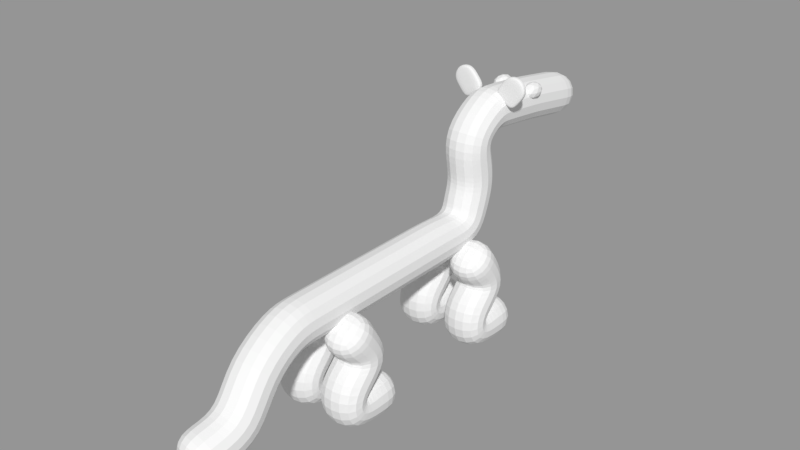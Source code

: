 # Source: scifigunzo.blend  (saved by Blender 2.79.0; exported with 4.5.12 LTS)
import bpy
from mathutils import Matrix  # noqa: F401  (used for matrix-valued properties, if any)

bpy.ops.wm.read_factory_settings(use_empty=True)
scene = bpy.context.scene
scene.name = 'Scene'

# ---- collections
col_collection_1 = bpy.data.collections.new('Collection 1'); scene.collection.children.link(col_collection_1)

# ---- meshes
me_plane = bpy.data.meshes.new('Plane')
me_plane.from_pydata([(0.007133, -0.8846, 1.326), (0.007133, -1.582, 1.165), (0.007133, -1.29, 1.356), (0.007133, -1.478, 0.6452), (0.007133, -1.653, 0.1634), (0.007133, -3.999, 0.1631), (0.007133, 0.2244, 1.139), (0.007133, -4.244, 0.1631), (0.03831, -4.668, -0.05471), (0.1056, -4.917, -0.4195), (0.03564, -5.5, -0.5871), (0.007133, -2.826, 0.1633)], [(1, 3), (2, 1), (0, 2), (3, 4), (11, 5), (6, 0), (5, 7), (7, 8), (8, 9), (9, 10), (4, 11)], [])
me_plane.use_remesh_preserve_volume = False
me_plane.use_remesh_preserve_attributes = False
me_plane.use_mirror_vertex_groups = False
me_plane.update()
me_cube = bpy.data.meshes.new('Cube')
me_cube.from_pydata([(-0.1323, -0.03347, -0.1338), (-0.1323, -0.03347, 0.1308), (-0.09827, 0.0314, -0.09977), (-0.09827, 0.0314, 0.111), (0.1323, -0.03347, -0.1338), (0.1323, -0.03347, 0.1308), (0.09827, 0.0314, -0.09977), (0.09827, 0.0314, 0.111), (-0.1323, -0.001036, -0.1338), (-0.1323, -0.03347, -0.001502), (-0.1323, -0.001036, 0.1308), (-0.09827, 0.0314, -0.001502), (-3.1e-11, 0.0314, -0.09977), (-3.1e-11, 0.0314, 0.1671), (0.09827, 0.0314, -0.001502), (0.1323, -0.001036, -0.1338), (0.1323, -0.001036, 0.1308), (0.1323, -0.03347, -0.001502), (-3.1e-11, -0.03347, -0.1338), (-3.1e-11, -0.03347, 0.2062), (-3.1e-11, -0.001036, 0.2062), (-3.1e-11, -0.001036, -0.1338), (-3.1e-11, -0.03347, -0.001502), (0.1323, -0.001036, -0.001502), (-0.1323, -0.001036, -0.001502), (-0.1323, 0.0314, -0.001502), (-0.1323, 0.0314, -0.1338), (-3.1e-11, 0.0314, -0.1338), (-3.1e-11, 0.0314, 0.2062), (0.1323, 0.0314, 0.1308), (0.1323, 0.0314, -0.001502), (0.1323, 0.0314, -0.1338), (-0.1323, 0.0314, 0.1308), (-3.1e-11, 0.00623, -0.001502), (0.09827, 0.00623, -0.001502), (-0.09827, 0.00623, -0.001502), (-3.1e-11, 0.00623, -0.09977), (-3.1e-11, 0.00623, 0.1671), (-0.09827, 0.00623, -0.09977), (0.09827, 0.00623, 0.111), (0.09827, 0.00623, -0.09977), (-0.09827, 0.00623, 0.111)], [], [(24, 10, 32, 25), (13, 7, 39, 37), (23, 16, 5, 17), (22, 19, 1, 9), (21, 15, 4, 18), (20, 10, 1, 19), (16, 20, 19, 5), (29, 28, 20, 16), (28, 32, 10, 20), (8, 21, 18, 0), (26, 27, 21, 8), (27, 31, 15, 21), (18, 22, 9, 0), (4, 17, 22, 18), (17, 5, 19, 22), (15, 23, 17, 4), (31, 30, 23, 15), (30, 29, 16, 23), (11, 3, 41, 35), (3, 13, 37, 41), (12, 2, 38, 36), (8, 24, 25, 26), (0, 9, 24, 8), (9, 1, 10, 24), (11, 2, 26, 25), (2, 12, 27, 26), (7, 13, 28, 29), (6, 14, 30, 31), (3, 11, 25, 32), (12, 6, 31, 27), (13, 3, 32, 28), (14, 7, 29, 30), (33, 37, 39, 34), (36, 33, 34, 40), (38, 35, 33, 36), (35, 41, 37, 33), (2, 11, 35, 38), (7, 14, 34, 39), (6, 12, 36, 40), (14, 6, 40, 34)])
me_cube.use_remesh_preserve_volume = False
me_cube.use_remesh_preserve_attributes = False
me_cube.use_mirror_vertex_groups = False
me_cube.update()
me_icosphere = bpy.data.meshes.new('Icosphere')
me_icosphere.from_pydata([(2.934e-10, 3.887e-09, -0.4206), (0.3043, -0.3248, -0.1881), (-0.1162, -0.5256, -0.1881), (-0.3762, 3.887e-09, -0.1881), (-0.1162, 0.5256, -0.1881), (0.3043, 0.3248, -0.1881), (0.1162, -0.5256, 0.1881), (-0.3043, -0.3248, 0.1881), (-0.3043, 0.3248, 0.1881), (0.1162, 0.5256, 0.1881), (0.3762, 3.887e-09, 0.1881), (2.934e-10, 3.887e-09, 0.4206), (-0.06833, -0.3089, -0.3578), (0.1789, -0.1909, -0.3578), (0.1106, -0.4998, -0.2211), (0.3578, 3.887e-09, -0.2211), (0.1789, 0.1909, -0.3578), (-0.2211, 3.887e-09, -0.3578), (-0.2894, -0.3089, -0.2211), (-0.06833, 0.3089, -0.3578), (-0.2894, 0.3089, -0.2211), (0.1106, 0.4998, -0.2211), (0.4, -0.1909, -2.776e-11), (0.4, 0.1909, -2.776e-11), (2.934e-10, -0.6178, -2.776e-11), (0.2472, -0.4998, -2.776e-11), (-0.4, -0.1909, -2.776e-11), (-0.2472, -0.4998, -2.776e-11), (-0.2472, 0.4998, -2.776e-11), (-0.4, 0.1909, -2.776e-11), (0.2472, 0.4998, -2.776e-11), (2.934e-10, 0.6178, -2.776e-11), (0.2894, -0.3089, 0.2211), (-0.1106, -0.4998, 0.2211), (-0.3578, 3.887e-09, 0.2211), (-0.1106, 0.4998, 0.2211), (0.2894, 0.3089, 0.2211), (0.06833, -0.3089, 0.3578), (0.2211, 3.887e-09, 0.3578), (-0.1789, -0.1909, 0.3578), (-0.1789, 0.1909, 0.3578), (0.06833, 0.3089, 0.3578)], [], [(0, 13, 12), (1, 13, 15), (0, 12, 17), (0, 17, 19), (0, 19, 16), (1, 15, 22), (2, 14, 24), (3, 18, 26), (4, 20, 28), (5, 21, 30), (1, 22, 25), (2, 24, 27), (3, 26, 29), (4, 28, 31), (5, 30, 23), (6, 32, 37), (7, 33, 39), (8, 34, 40), (9, 35, 41), (10, 36, 38), (38, 41, 11), (38, 36, 41), (36, 9, 41), (41, 40, 11), (41, 35, 40), (35, 8, 40), (40, 39, 11), (40, 34, 39), (34, 7, 39), (39, 37, 11), (39, 33, 37), (33, 6, 37), (37, 38, 11), (37, 32, 38), (32, 10, 38), (23, 36, 10), (23, 30, 36), (30, 9, 36), (31, 35, 9), (31, 28, 35), (28, 8, 35), (29, 34, 8), (29, 26, 34), (26, 7, 34), (27, 33, 7), (27, 24, 33), (24, 6, 33), (25, 32, 6), (25, 22, 32), (22, 10, 32), (30, 31, 9), (30, 21, 31), (21, 4, 31), (28, 29, 8), (28, 20, 29), (20, 3, 29), (26, 27, 7), (26, 18, 27), (18, 2, 27), (24, 25, 6), (24, 14, 25), (14, 1, 25), (22, 23, 10), (22, 15, 23), (15, 5, 23), (16, 21, 5), (16, 19, 21), (19, 4, 21), (19, 20, 4), (19, 17, 20), (17, 3, 20), (17, 18, 3), (17, 12, 18), (12, 2, 18), (15, 16, 5), (15, 13, 16), (13, 0, 16), (12, 14, 2), (12, 13, 14), (13, 1, 14)])
me_icosphere.use_remesh_preserve_volume = False
me_icosphere.use_remesh_preserve_attributes = False
me_icosphere.use_mirror_vertex_groups = False
me_icosphere.update()
me_plane_002 = bpy.data.meshes.new('Plane.002')
me_plane_002.from_pydata([(-0.03185, 0.0, -0.4892), (-0.03185, 0.01218, -1.173), (-0.03185, 0.329, -0.9463), (-0.02628, 0.0009912, -1.428), (-0.02628, 0.6384, -1.428)], [(2, 1), (0, 2), (1, 3), (3, 4)], [])
me_plane_002.use_remesh_preserve_volume = False
me_plane_002.use_remesh_preserve_attributes = False
me_plane_002.use_mirror_vertex_groups = False
me_plane_002.update()

# ---- objects
ob_plane = bpy.data.objects.new('Plane', me_plane)
ob_cube = bpy.data.objects.new('Cube', me_cube)
ob_icosphere = bpy.data.objects.new('Icosphere', me_icosphere)
ob_plane_002 = bpy.data.objects.new('Plane.002', me_plane_002)
ob_plane_001 = bpy.data.objects.new('Plane.001', me_plane_002)

# ---- transforms, parenting, visibility, modifiers, constraints
ob_plane.location = (0.0, 0.0, 0.0)
ob_plane.lineart.crease_threshold = 0.0
_m = ob_plane.modifiers.new('Skin', 'SKIN')
_m = ob_plane.modifiers.new('Subsurf', 'SUBSURF')
_m.uv_smooth = 'PRESERVE_CORNERS'
_m.quality = 2
_m.show_only_control_edges = False
ob_cube.location = (0.2626, -1.199, 1.571)
ob_cube.rotation_euler = (0.0, 0.6787, 0.0)
ob_cube.lineart.crease_threshold = 0.0
_m = ob_cube.modifiers.new('Subsurf', 'SUBSURF')
_m.uv_smooth = 'PRESERVE_CORNERS'
_m.quality = 2
_m.show_only_control_edges = False
_m = ob_cube.modifiers.new('Mirror', 'MIRROR')
_m.mirror_object = ob_plane
ob_icosphere.location = (-0.1856, -0.6926, 1.435)
ob_icosphere.scale = (0.2111, 0.2111, 0.2111)
ob_icosphere.lineart.crease_threshold = 0.0
_m = ob_icosphere.modifiers.new('Mirror', 'MIRROR')
_m.mirror_object = ob_plane
ob_plane_002.location = (0.3323, -1.944, 0.5735)
ob_plane_002.lineart.crease_threshold = 0.0
_m = ob_plane_002.modifiers.new('Skin', 'SKIN')
_m = ob_plane_002.modifiers.new('Subsurf', 'SUBSURF')
_m.uv_smooth = 'PRESERVE_CORNERS'
_m.quality = 2
_m.show_only_control_edges = False
_m = ob_plane_002.modifiers.new('Mirror', 'MIRROR')
_m.mirror_object = ob_plane
ob_plane_001.location = (0.3063, -3.795, 0.5761)
ob_plane_001.lineart.crease_threshold = 0.0
_m = ob_plane_001.modifiers.new('Skin', 'SKIN')
_m = ob_plane_001.modifiers.new('Subsurf', 'SUBSURF')
_m.uv_smooth = 'PRESERVE_CORNERS'
_m.quality = 2
_m.show_only_control_edges = False
_m = ob_plane_001.modifiers.new('Mirror', 'MIRROR')
_m.mirror_object = ob_plane

# ---- collection membership
col_collection_1.objects.link(ob_plane)
col_collection_1.objects.link(ob_cube)
col_collection_1.objects.link(ob_icosphere)
col_collection_1.objects.link(ob_plane_002)
col_collection_1.objects.link(ob_plane_001)

# ---- scene / render settings (as saved in the file)
scene.frame_start = 1; scene.frame_end = 250; scene.frame_set(15)
scene.render.engine = 'CYCLES'
scene.render.resolution_percentage = 50
scene.render.dither_intensity = 0.0
scene.cycles.use_denoising = False
scene.cycles.samples = 128
scene.cycles.sampling_pattern = 'TABULATED_SOBOL'
scene.cycles.use_adaptive_sampling = False
scene.cycles.use_light_tree = False
scene.cycles.blur_glossy = 0.0
scene.cycles.sample_clamp_indirect = 0.0
scene.view_settings.view_transform = 'Standard'
bpy.context.view_layer.update()

# ---- added for rendering (the .blend has no active camera and no usable light): camera, sun + grey world if the file has none
cam_auto = bpy.data.cameras.new('AutoCamera')
cam_auto.lens = 50.0
cam_auto.sensor_width = 36.0
cam_auto.clip_end = 1000.0
ob_auto_camera = bpy.data.objects.new('AutoCamera', cam_auto)
scene.collection.objects.link(ob_auto_camera)
ob_auto_camera.location = (6.12627, -9.97377, 5.45994)
ob_auto_camera.rotation_euler = (1.09748, -7.21219e-08, 0.694738)
scene.camera = ob_auto_camera
light_auto_sun = bpy.data.lights.new('AutoSun', 'SUN')
light_auto_sun.energy = 3.0
light_auto_sun.angle = 0.0523599
ob_auto_sun = bpy.data.objects.new('AutoSun', light_auto_sun)
scene.collection.objects.link(ob_auto_sun)
ob_auto_sun.rotation_euler = (0.872665, 0.174533, 0.523599)
if scene.world is None:
    world_auto = bpy.data.worlds.new('AutoWorld')
    world_auto.color = (0.3, 0.3, 0.3)
    scene.world = world_auto
bpy.context.view_layer.update()
